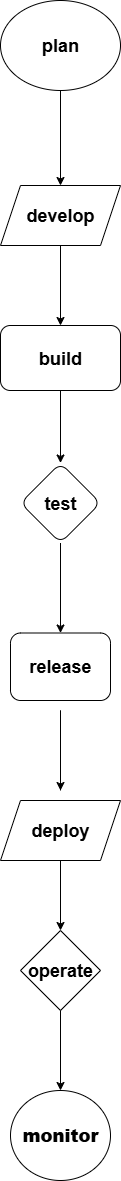

The diagram above was exported from draw.io. Its source (the exported page's mxGraphModel, read from the mxfile embedded in the PNG):
<mxGraphModel dx="786" dy="417" grid="1" gridSize="10" guides="1" tooltips="1" connect="1" arrows="1" fold="1" page="1" pageScale="1" pageWidth="827" pageHeight="1169" math="0" shadow="0">
  <root>
    <mxCell id="0" />
    <mxCell id="1" parent="0" />
    <mxCell id="txGzT-GecGampTEhtEp_-3" value="" style="edgeStyle=orthogonalEdgeStyle;rounded=0;orthogonalLoop=1;jettySize=auto;html=1;" edge="1" parent="1" source="txGzT-GecGampTEhtEp_-1" target="txGzT-GecGampTEhtEp_-2">
      <mxGeometry relative="1" as="geometry" />
    </mxCell>
    <mxCell id="txGzT-GecGampTEhtEp_-1" value="&lt;h2&gt;plan&lt;/h2&gt;" style="ellipse;whiteSpace=wrap;html=1;" vertex="1" parent="1">
      <mxGeometry x="320" y="10" width="120" height="90" as="geometry" />
    </mxCell>
    <mxCell id="txGzT-GecGampTEhtEp_-5" value="" style="edgeStyle=orthogonalEdgeStyle;rounded=0;orthogonalLoop=1;jettySize=auto;html=1;" edge="1" parent="1" source="txGzT-GecGampTEhtEp_-2" target="txGzT-GecGampTEhtEp_-4">
      <mxGeometry relative="1" as="geometry" />
    </mxCell>
    <mxCell id="txGzT-GecGampTEhtEp_-2" value="&lt;h2&gt;develop&lt;/h2&gt;" style="shape=parallelogram;perimeter=parallelogramPerimeter;whiteSpace=wrap;html=1;fixedSize=1;" vertex="1" parent="1">
      <mxGeometry x="320" y="195" width="120" height="60" as="geometry" />
    </mxCell>
    <mxCell id="txGzT-GecGampTEhtEp_-7" value="" style="edgeStyle=orthogonalEdgeStyle;rounded=0;orthogonalLoop=1;jettySize=auto;html=1;" edge="1" parent="1" source="txGzT-GecGampTEhtEp_-4" target="txGzT-GecGampTEhtEp_-6">
      <mxGeometry relative="1" as="geometry" />
    </mxCell>
    <mxCell id="txGzT-GecGampTEhtEp_-4" value="&lt;h2&gt;build&lt;/h2&gt;" style="rounded=1;whiteSpace=wrap;html=1;" vertex="1" parent="1">
      <mxGeometry x="320" y="335" width="120" height="65" as="geometry" />
    </mxCell>
    <mxCell id="txGzT-GecGampTEhtEp_-9" value="" style="edgeStyle=orthogonalEdgeStyle;rounded=0;orthogonalLoop=1;jettySize=auto;html=1;" edge="1" parent="1" source="txGzT-GecGampTEhtEp_-6" target="txGzT-GecGampTEhtEp_-8">
      <mxGeometry relative="1" as="geometry" />
    </mxCell>
    <mxCell id="txGzT-GecGampTEhtEp_-6" value="&lt;h2&gt;test&lt;/h2&gt;" style="rhombus;whiteSpace=wrap;html=1;rounded=1;" vertex="1" parent="1">
      <mxGeometry x="340" y="472.5" width="80" height="80" as="geometry" />
    </mxCell>
    <mxCell id="txGzT-GecGampTEhtEp_-8" value="&lt;h2&gt;release&lt;/h2&gt;" style="whiteSpace=wrap;html=1;rounded=1;" vertex="1" parent="1">
      <mxGeometry x="330" y="642.5" width="100" height="67.5" as="geometry" />
    </mxCell>
    <mxCell id="txGzT-GecGampTEhtEp_-13" value="" style="edgeStyle=orthogonalEdgeStyle;rounded=0;orthogonalLoop=1;jettySize=auto;html=1;" edge="1" parent="1" source="txGzT-GecGampTEhtEp_-10" target="txGzT-GecGampTEhtEp_-12">
      <mxGeometry relative="1" as="geometry" />
    </mxCell>
    <mxCell id="txGzT-GecGampTEhtEp_-10" value="&lt;h2&gt;deploy&lt;/h2&gt;" style="shape=parallelogram;perimeter=parallelogramPerimeter;whiteSpace=wrap;html=1;fixedSize=1;" vertex="1" parent="1">
      <mxGeometry x="320" y="810" width="120" height="60" as="geometry" />
    </mxCell>
    <mxCell id="txGzT-GecGampTEhtEp_-11" value="" style="endArrow=classic;html=1;rounded=0;" edge="1" parent="1">
      <mxGeometry width="50" height="50" relative="1" as="geometry">
        <mxPoint x="380" y="800" as="sourcePoint" />
        <mxPoint x="380" y="800" as="targetPoint" />
        <Array as="points">
          <mxPoint x="380" y="720" />
        </Array>
      </mxGeometry>
    </mxCell>
    <mxCell id="txGzT-GecGampTEhtEp_-15" value="" style="edgeStyle=orthogonalEdgeStyle;rounded=0;orthogonalLoop=1;jettySize=auto;html=1;" edge="1" parent="1" source="txGzT-GecGampTEhtEp_-12" target="txGzT-GecGampTEhtEp_-14">
      <mxGeometry relative="1" as="geometry" />
    </mxCell>
    <mxCell id="txGzT-GecGampTEhtEp_-12" value="&lt;h2&gt;operate&lt;/h2&gt;" style="rhombus;whiteSpace=wrap;html=1;" vertex="1" parent="1">
      <mxGeometry x="340" y="940" width="80" height="80" as="geometry" />
    </mxCell>
    <mxCell id="txGzT-GecGampTEhtEp_-14" value="&lt;h2&gt;&lt;b&gt;monitor&lt;/b&gt;&lt;/h2&gt;" style="ellipse;whiteSpace=wrap;html=1;" vertex="1" parent="1">
      <mxGeometry x="330" y="1100" width="100" height="90" as="geometry" />
    </mxCell>
  </root>
</mxGraphModel>